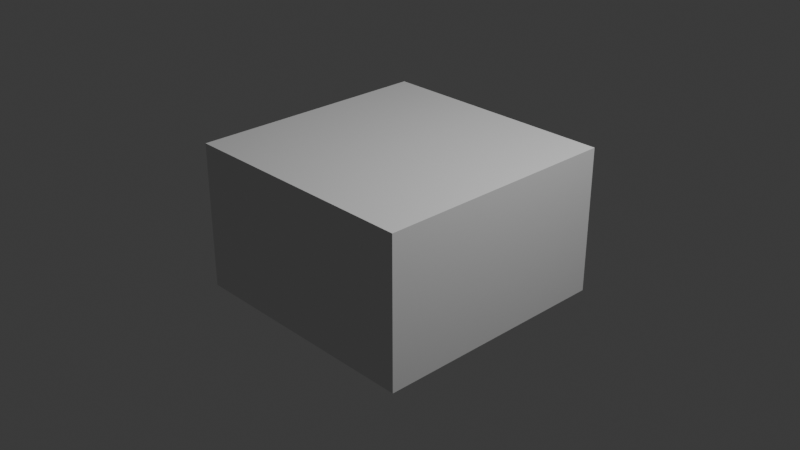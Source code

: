 # Source: week02_feature_drill_start.blend  (saved by Blender 5.0.119; exported with 4.5.12 LTS)
import bpy
from mathutils import Matrix  # noqa: F401  (used for matrix-valued properties, if any)

bpy.ops.wm.read_factory_settings(use_empty=True)
scene = bpy.context.scene
scene.name = 'Scene'

# ---- collections
col_collection = bpy.data.collections.new('Collection'); scene.collection.children.link(col_collection)

# ---- world
world_world = bpy.data.worlds.new('World'); scene.world = world_world
world_world.use_nodes = True; world_world.node_tree.nodes.clear()
_N = world_world.node_tree.nodes; _L = world_world.node_tree.links
n0 = _N.new('ShaderNodeOutputWorld'); n0.name = 'World Output'; n0.location = (200, 100)
n1 = _N.new('ShaderNodeBackground'); n1.name = 'Background'; n1.location = (-200, 100)
n1.inputs[0].default_value = (0.05088, 0.05088, 0.05088, 1.0)
_L.new(n1.outputs[0], n0.inputs[0])
n0.is_active_output = True
world_world.color = (0.05088, 0.05088, 0.05088)
world_world.sun_shadow_jitter_overblur = 0.0

# ---- cameras
cam_camera = bpy.data.cameras.new('Camera')
cam_camera.clip_end = 100.0
cam_camera.ortho_scale = 7.314

# ---- lights
light_light = bpy.data.lights.new('Light', 'POINT')
light_light.energy = 1000.0
light_light.shadow_soft_size = 0.1

# ---- meshes
me_cube_001 = bpy.data.meshes.new('Cube.001')
me_cube_001.from_pydata([(-1.35, -1.35, -0.8), (-1.35, -1.35, 0.8), (-1.35, 1.35, -0.8), (-1.35, 1.35, 0.8), (1.35, -1.35, -0.8), (1.35, -1.35, 0.8), (1.35, 1.35, -0.8), (1.35, 1.35, 0.8)], [], [(0, 1, 3, 2), (2, 3, 7, 6), (6, 7, 5, 4), (4, 5, 1, 0), (2, 6, 4, 0), (7, 3, 1, 5)])
_uv = me_cube_001.uv_layers.new(name='UVMap')
_uv.uv.foreach_set('vector', [0.375, 0.0, 0.625, 0.0, 0.625, 0.25, 0.375, 0.25, 0.375, 0.25, 0.625, 0.25, 0.625, 0.5, 0.375, 0.5, 0.375, 0.5, 0.625, 0.5, 0.625, 0.75, 0.375, 0.75, 0.375, 0.75, 0.625, 0.75, 0.625, 1.0, 0.375, 1.0, 0.125, 0.5, 0.375, 0.5, 0.375, 0.75, 0.125, 0.75, 0.625, 0.5, 0.875, 0.5, 0.875, 0.75, 0.625, 0.75])
me_cube_001.update()

# ---- objects
ob_light = bpy.data.objects.new('Light', light_light)
ob_camera = bpy.data.objects.new('Camera', cam_camera)
ob_feature_drill_block = bpy.data.objects.new('Feature_Drill_Block', me_cube_001)

# ---- transforms, parenting, visibility, modifiers, constraints
ob_light.location = (4.076, 1.005, 5.904)
ob_light.rotation_euler = (0.6503, 0.05522, 1.866)
ob_light.lock_rotations_4d = False
ob_light.empty_display_type = 'ARROWS'
ob_light.color = (0.0, 0.0, 0.0, 0.0)
ob_light.lineart.crease_threshold = 0.0
ob_camera.location = (7.359, -6.926, 4.958)
ob_camera.rotation_euler = (1.109, 0.0, 0.8149)
ob_camera.lock_rotations_4d = False
ob_camera.empty_display_type = 'ARROWS'
ob_camera.color = (0.0, 0.0, 0.0, 0.0)
ob_camera.display_type = 'WIRE'
ob_camera.lineart.crease_threshold = 0.0
ob_feature_drill_block.location = (0.0, 0.0, 0.0)

# ---- collection membership
col_collection.objects.link(ob_light)
col_collection.objects.link(ob_camera)
col_collection.objects.link(ob_feature_drill_block)

# ---- scene / render settings (as saved in the file)
scene.camera = ob_camera
scene.frame_start = 1; scene.frame_end = 250; scene.frame_set(1)
scene.render.engine = 'BLENDER_EEVEE_NEXT'
scene.render.bake_bias = 0.0
scene.render.bake_samples = 0
scene.cycles.sampling_pattern = 'TABULATED_SOBOL'
scene.eevee.use_volume_custom_range = False
bpy.context.view_layer.update()

